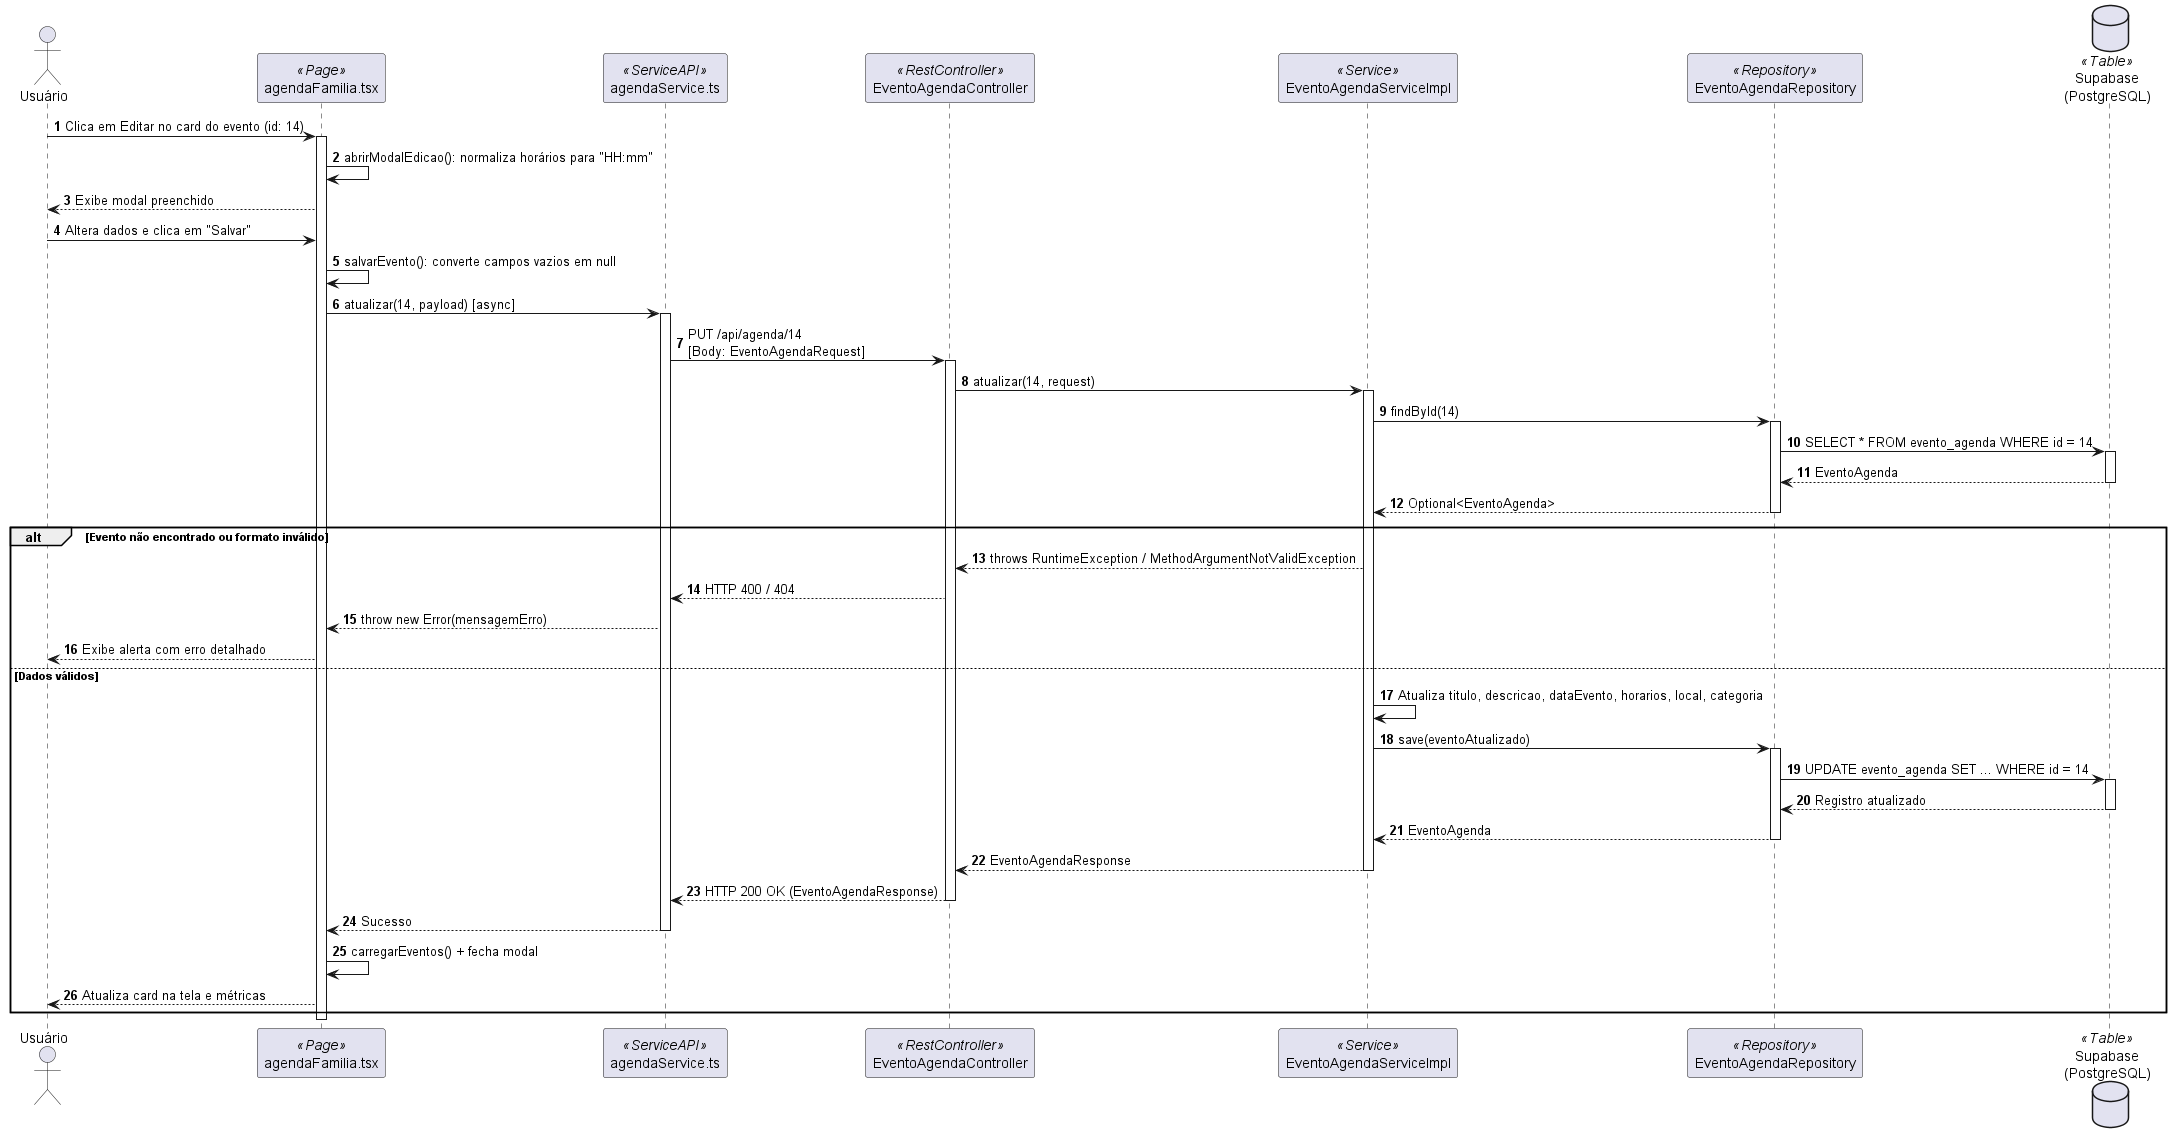

The diagram above was rendered by PlantUML. Its source (embedded in the PNG):
@startuml DiagramaDeSequencia_EditarEventoAgenda
autonumber
actor "Usuário" as User
participant "agendaFamilia.tsx" as Page <<Page>>
participant "agendaService.ts" as ServiceAPI <<ServiceAPI>>
participant "EventoAgendaController" as Controller <<RestController>>
participant "EventoAgendaServiceImpl" as Service <<Service>>
participant "EventoAgendaRepository" as Repo <<Repository>>
database "Supabase\n(PostgreSQL)" as DB <<Table>>

User -> Page : Clica em Editar no card do evento (id: 14)
activate Page
Page -> Page : abrirModalEdicao(): normaliza horários para "HH:mm"
Page --> User : Exibe modal preenchido

User -> Page : Altera dados e clica em "Salvar"
Page -> Page : salvarEvento(): converte campos vazios em null

Page -> ServiceAPI : atualizar(14, payload) [async]
activate ServiceAPI

ServiceAPI -> Controller : PUT /api/agenda/14\n[Body: EventoAgendaRequest]
activate Controller

Controller -> Service : atualizar(14, request)
activate Service

Service -> Repo : findById(14)
activate Repo
Repo -> DB : SELECT * FROM evento_agenda WHERE id = 14
activate DB
DB --> Repo : EventoAgenda
deactivate DB
Repo --> Service : Optional<EventoAgenda>
deactivate Repo

alt Evento não encontrado ou formato inválido
    Service --> Controller : throws RuntimeException / MethodArgumentNotValidException
    Controller --> ServiceAPI : HTTP 400 / 404
    ServiceAPI --> Page : throw new Error(mensagemErro)
    Page --> User : Exibe alerta com erro detalhado
else Dados válidos
    Service -> Service : Atualiza titulo, descricao, dataEvento, horarios, local, categoria
    Service -> Repo : save(eventoAtualizado)
    activate Repo
    Repo -> DB : UPDATE evento_agenda SET ... WHERE id = 14
    activate DB
    DB --> Repo : Registro atualizado
    deactivate DB
    Repo --> Service : EventoAgenda
    deactivate Repo

    Service --> Controller : EventoAgendaResponse
    deactivate Service
    Controller --> ServiceAPI : HTTP 200 OK (EventoAgendaResponse)
    deactivate Controller
    ServiceAPI --> Page : Sucesso
    deactivate ServiceAPI

    Page -> Page : carregarEventos() + fecha modal
    Page --> User : Atualiza card na tela e métricas
end
deactivate Page

@enduml